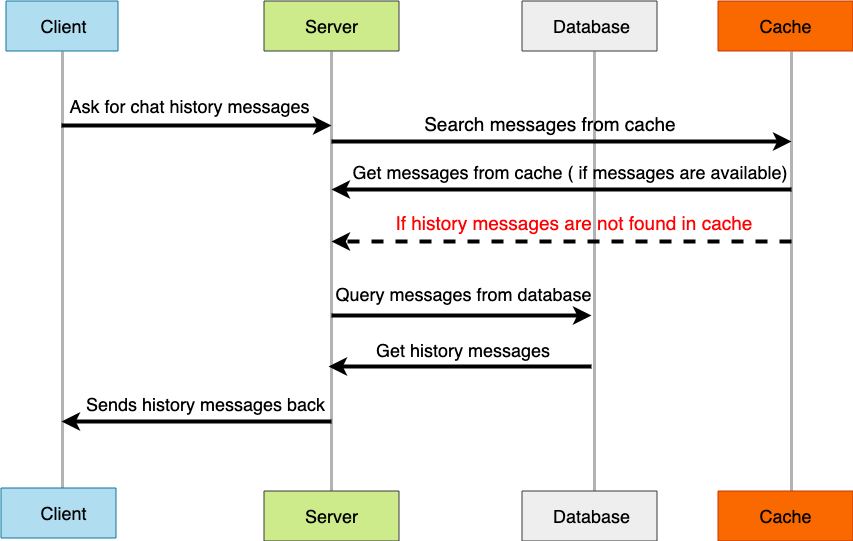

The diagram above was exported from draw.io. Its source (the exported page's mxGraphModel, read from the mxfile embedded in the PNG):
<mxGraphModel dx="879" dy="538" grid="1" gridSize="10" guides="1" tooltips="1" connect="1" arrows="1" fold="1" page="1" pageScale="1" pageWidth="827" pageHeight="1169" math="0" shadow="0">
  <root>
    <mxCell id="0" />
    <mxCell id="1" parent="0" />
    <mxCell id="eda7TwkoukBJhbywhqYn-8" value="" style="rounded=0;whiteSpace=wrap;html=1;fontSize=24;rotation=90;fillColor=#b1ddf0;strokeColor=#10739e;" parent="1" vertex="1">
      <mxGeometry x="45.5" y="38.5" width="50" height="112" as="geometry" />
    </mxCell>
    <mxCell id="eda7TwkoukBJhbywhqYn-18" value="" style="endArrow=none;html=1;rounded=0;fontSize=18;fontColor=#6281AD;strokeColor=#B3B3B3;strokeWidth=3;" parent="1" edge="1">
      <mxGeometry width="50" height="50" relative="1" as="geometry">
        <mxPoint x="71" y="560" as="sourcePoint" />
        <mxPoint x="71" y="120" as="targetPoint" />
      </mxGeometry>
    </mxCell>
    <mxCell id="eda7TwkoukBJhbywhqYn-19" value="&lt;font color=&quot;#000000&quot;&gt;Client&lt;/font&gt;" style="text;html=1;align=center;verticalAlign=middle;resizable=0;points=[];autosize=1;strokeColor=none;fillColor=none;fontSize=18;fontColor=#6281AD;" parent="1" vertex="1">
      <mxGeometry x="42" y="79.5" width="60" height="30" as="geometry" />
    </mxCell>
    <mxCell id="eda7TwkoukBJhbywhqYn-20" value="" style="rounded=0;whiteSpace=wrap;html=1;fontSize=24;rotation=90;fillColor=#cdeb8b;strokeColor=#36393d;" parent="1" vertex="1">
      <mxGeometry x="315" y="27" width="50" height="135" as="geometry" />
    </mxCell>
    <mxCell id="eda7TwkoukBJhbywhqYn-21" value="&lt;font color=&quot;#000000&quot;&gt;Server&lt;/font&gt;" style="text;html=1;align=center;verticalAlign=middle;resizable=0;points=[];autosize=1;strokeColor=none;fillColor=none;fontSize=18;fontColor=#6281AD;" parent="1" vertex="1">
      <mxGeometry x="305" y="79.5" width="70" height="30" as="geometry" />
    </mxCell>
    <mxCell id="eda7TwkoukBJhbywhqYn-22" value="" style="endArrow=none;html=1;rounded=0;fontSize=18;fontColor=#6281AD;strokeColor=#B3B3B3;strokeWidth=3;fillColor=#eeeeee;" parent="1" edge="1">
      <mxGeometry width="50" height="50" relative="1" as="geometry">
        <mxPoint x="340" y="560" as="sourcePoint" />
        <mxPoint x="340" y="120" as="targetPoint" />
      </mxGeometry>
    </mxCell>
    <mxCell id="eda7TwkoukBJhbywhqYn-23" value="" style="rounded=0;whiteSpace=wrap;html=1;fontSize=24;rotation=90;fillColor=#eeeeee;strokeColor=#36393d;" parent="1" vertex="1">
      <mxGeometry x="573" y="27" width="50" height="135" as="geometry" />
    </mxCell>
    <mxCell id="eda7TwkoukBJhbywhqYn-24" value="&lt;font color=&quot;#000000&quot;&gt;Database&lt;/font&gt;" style="text;html=1;align=center;verticalAlign=middle;resizable=0;points=[];autosize=1;strokeColor=none;fillColor=none;fontSize=18;fontColor=#6281AD;" parent="1" vertex="1">
      <mxGeometry x="555" y="79.5" width="90" height="30" as="geometry" />
    </mxCell>
    <mxCell id="eda7TwkoukBJhbywhqYn-25" value="" style="rounded=0;whiteSpace=wrap;html=1;fontSize=24;rotation=90;fillColor=#fa6800;strokeColor=#C73500;fontColor=#000000;" parent="1" vertex="1">
      <mxGeometry x="769" y="27" width="50" height="135" as="geometry" />
    </mxCell>
    <mxCell id="eda7TwkoukBJhbywhqYn-27" value="" style="endArrow=none;html=1;rounded=0;fontSize=18;fontColor=#6281AD;strokeColor=#B3B3B3;strokeWidth=3;" parent="1" edge="1">
      <mxGeometry width="50" height="50" relative="1" as="geometry">
        <mxPoint x="603" y="560" as="sourcePoint" />
        <mxPoint x="603" y="120" as="targetPoint" />
      </mxGeometry>
    </mxCell>
    <mxCell id="eda7TwkoukBJhbywhqYn-26" value="&lt;font color=&quot;#000000&quot;&gt;Cache&lt;/font&gt;" style="text;html=1;align=center;verticalAlign=middle;resizable=0;points=[];autosize=1;strokeColor=none;fillColor=none;fontSize=18;fontColor=#6281AD;" parent="1" vertex="1">
      <mxGeometry x="759" y="79.5" width="70" height="30" as="geometry" />
    </mxCell>
    <mxCell id="eda7TwkoukBJhbywhqYn-28" value="" style="endArrow=none;html=1;rounded=0;fontSize=18;fontColor=#6281AD;strokeColor=#B3B3B3;strokeWidth=3;" parent="1" edge="1">
      <mxGeometry width="50" height="50" relative="1" as="geometry">
        <mxPoint x="800" y="560" as="sourcePoint" />
        <mxPoint x="800" y="120" as="targetPoint" />
      </mxGeometry>
    </mxCell>
    <mxCell id="eda7TwkoukBJhbywhqYn-29" value="Ask for chat history messages" style="text;html=1;align=center;verticalAlign=middle;resizable=0;points=[];autosize=1;strokeColor=none;fillColor=none;fontSize=18;fontColor=#000000;" parent="1" vertex="1">
      <mxGeometry x="68" y="160" width="260" height="30" as="geometry" />
    </mxCell>
    <mxCell id="eda7TwkoukBJhbywhqYn-30" value="" style="endArrow=classic;html=1;rounded=0;fontSize=18;fontColor=#000000;strokeColor=#000000;strokeWidth=4;" parent="1" edge="1">
      <mxGeometry width="50" height="50" relative="1" as="geometry">
        <mxPoint x="70" y="194" as="sourcePoint" />
        <mxPoint x="340" y="194" as="targetPoint" />
      </mxGeometry>
    </mxCell>
    <mxCell id="eda7TwkoukBJhbywhqYn-31" value="" style="endArrow=classic;html=1;rounded=0;fontSize=18;fontColor=#000000;strokeColor=#000000;strokeWidth=4;" parent="1" edge="1">
      <mxGeometry width="50" height="50" relative="1" as="geometry">
        <mxPoint x="340" y="210" as="sourcePoint" />
        <mxPoint x="800" y="210" as="targetPoint" />
        <Array as="points">
          <mxPoint x="500" y="210" />
        </Array>
      </mxGeometry>
    </mxCell>
    <mxCell id="eda7TwkoukBJhbywhqYn-32" value="&lt;font style=&quot;font-size: 19px;&quot;&gt;Search messages from cache&amp;nbsp;&lt;/font&gt;" style="text;html=1;align=center;verticalAlign=middle;resizable=0;points=[];autosize=1;strokeColor=none;fillColor=none;fontSize=18;fontColor=#000000;" parent="1" vertex="1">
      <mxGeometry x="426" y="178" width="270" height="30" as="geometry" />
    </mxCell>
    <mxCell id="eda7TwkoukBJhbywhqYn-33" value="" style="endArrow=classic;html=1;rounded=0;fontSize=18;fontColor=#000000;strokeColor=#000000;strokeWidth=4;" parent="1" edge="1">
      <mxGeometry width="50" height="50" relative="1" as="geometry">
        <mxPoint x="800" y="258" as="sourcePoint" />
        <mxPoint x="340" y="258" as="targetPoint" />
      </mxGeometry>
    </mxCell>
    <mxCell id="eda7TwkoukBJhbywhqYn-34" value="&lt;font style=&quot;font-size: 18px;&quot;&gt;Get messages from cache ( if messages are available)&amp;nbsp;&lt;/font&gt;" style="text;html=1;align=center;verticalAlign=middle;resizable=0;points=[];autosize=1;strokeColor=none;fillColor=none;fontSize=18;fontColor=#000000;" parent="1" vertex="1">
      <mxGeometry x="351" y="226" width="460" height="30" as="geometry" />
    </mxCell>
    <mxCell id="eda7TwkoukBJhbywhqYn-35" value="" style="endArrow=classic;html=1;rounded=0;fontSize=17;fontColor=#000000;strokeColor=#000000;strokeWidth=4;dashed=1;" parent="1" edge="1">
      <mxGeometry width="50" height="50" relative="1" as="geometry">
        <mxPoint x="800" y="310" as="sourcePoint" />
        <mxPoint x="340" y="310" as="targetPoint" />
      </mxGeometry>
    </mxCell>
    <mxCell id="eda7TwkoukBJhbywhqYn-37" value="&lt;font color=&quot;#ff0000&quot; style=&quot;font-size: 19px;&quot;&gt;If history messages are not found in cache&amp;nbsp;&lt;/font&gt;" style="text;html=1;align=center;verticalAlign=middle;resizable=0;points=[];autosize=1;strokeColor=none;fillColor=none;fontSize=18;fontColor=#000000;" parent="1" vertex="1">
      <mxGeometry x="395" y="277" width="380" height="30" as="geometry" />
    </mxCell>
    <mxCell id="eda7TwkoukBJhbywhqYn-38" value="" style="endArrow=classic;html=1;rounded=0;fontSize=18;fontColor=#000000;strokeColor=#000000;strokeWidth=4;" parent="1" edge="1">
      <mxGeometry width="50" height="50" relative="1" as="geometry">
        <mxPoint x="340" y="384" as="sourcePoint" />
        <mxPoint x="600" y="384" as="targetPoint" />
      </mxGeometry>
    </mxCell>
    <mxCell id="eda7TwkoukBJhbywhqYn-39" value="&lt;font style=&quot;font-size: 18px;&quot;&gt;Query messages from database&lt;/font&gt;" style="text;html=1;align=center;verticalAlign=middle;resizable=0;points=[];autosize=1;strokeColor=none;fillColor=none;fontSize=18;fontColor=#000000;" parent="1" vertex="1">
      <mxGeometry x="337" y="348" width="270" height="30" as="geometry" />
    </mxCell>
    <mxCell id="eda7TwkoukBJhbywhqYn-40" value="" style="endArrow=classic;html=1;rounded=0;fontSize=17;fontColor=#000000;strokeColor=#000000;strokeWidth=4;" parent="1" edge="1">
      <mxGeometry width="50" height="50" relative="1" as="geometry">
        <mxPoint x="600" y="435" as="sourcePoint" />
        <mxPoint x="337" y="435" as="targetPoint" />
      </mxGeometry>
    </mxCell>
    <mxCell id="eda7TwkoukBJhbywhqYn-41" value="&lt;font style=&quot;font-size: 18px;&quot;&gt;Get history messages&amp;nbsp;&lt;/font&gt;" style="text;html=1;align=center;verticalAlign=middle;resizable=0;points=[];autosize=1;strokeColor=none;fillColor=none;fontSize=18;fontColor=#000000;" parent="1" vertex="1">
      <mxGeometry x="379" y="404" width="190" height="30" as="geometry" />
    </mxCell>
    <mxCell id="eda7TwkoukBJhbywhqYn-43" value="" style="endArrow=classic;html=1;rounded=0;fontSize=17;fontColor=#000000;strokeColor=#000000;strokeWidth=4;" parent="1" edge="1">
      <mxGeometry width="50" height="50" relative="1" as="geometry">
        <mxPoint x="340" y="490" as="sourcePoint" />
        <mxPoint x="70" y="490" as="targetPoint" />
      </mxGeometry>
    </mxCell>
    <mxCell id="eda7TwkoukBJhbywhqYn-44" value="Sends history messages back" style="text;html=1;align=center;verticalAlign=middle;resizable=0;points=[];autosize=1;strokeColor=none;fillColor=none;fontSize=18;fontColor=#000000;" parent="1" vertex="1">
      <mxGeometry x="89" y="458" width="250" height="30" as="geometry" />
    </mxCell>
    <mxCell id="eda7TwkoukBJhbywhqYn-45" value="" style="rounded=0;whiteSpace=wrap;html=1;fontSize=24;rotation=90;fillColor=#b1ddf0;strokeColor=#10739e;" parent="1" vertex="1">
      <mxGeometry x="42" y="524" width="50" height="115" as="geometry" />
    </mxCell>
    <mxCell id="eda7TwkoukBJhbywhqYn-46" value="&lt;font color=&quot;#000000&quot;&gt;Client&lt;/font&gt;" style="text;html=1;align=center;verticalAlign=middle;resizable=0;points=[];autosize=1;strokeColor=none;fillColor=none;fontSize=18;fontColor=#6281AD;" parent="1" vertex="1">
      <mxGeometry x="42" y="566.5" width="60" height="30" as="geometry" />
    </mxCell>
    <mxCell id="eda7TwkoukBJhbywhqYn-47" value="" style="rounded=0;whiteSpace=wrap;html=1;fontSize=24;rotation=90;fillColor=#cdeb8b;strokeColor=#36393d;" parent="1" vertex="1">
      <mxGeometry x="315" y="517" width="50" height="135" as="geometry" />
    </mxCell>
    <mxCell id="eda7TwkoukBJhbywhqYn-48" value="&lt;font color=&quot;#000000&quot;&gt;Server&lt;/font&gt;" style="text;html=1;align=center;verticalAlign=middle;resizable=0;points=[];autosize=1;strokeColor=none;fillColor=none;fontSize=18;fontColor=#6281AD;" parent="1" vertex="1">
      <mxGeometry x="305" y="569.5" width="70" height="30" as="geometry" />
    </mxCell>
    <mxCell id="eda7TwkoukBJhbywhqYn-49" value="" style="rounded=0;whiteSpace=wrap;html=1;fontSize=24;rotation=90;fillColor=#eeeeee;strokeColor=#36393d;" parent="1" vertex="1">
      <mxGeometry x="573" y="517" width="50" height="135" as="geometry" />
    </mxCell>
    <mxCell id="eda7TwkoukBJhbywhqYn-50" value="&lt;font color=&quot;#000000&quot;&gt;Database&lt;/font&gt;" style="text;html=1;align=center;verticalAlign=middle;resizable=0;points=[];autosize=1;strokeColor=none;fillColor=none;fontSize=18;fontColor=#6281AD;" parent="1" vertex="1">
      <mxGeometry x="555" y="569.5" width="90" height="30" as="geometry" />
    </mxCell>
    <mxCell id="eda7TwkoukBJhbywhqYn-51" value="" style="rounded=0;whiteSpace=wrap;html=1;fontSize=24;rotation=90;fillColor=#fa6800;strokeColor=#C73500;fontColor=#000000;" parent="1" vertex="1">
      <mxGeometry x="769" y="517" width="50" height="135" as="geometry" />
    </mxCell>
    <mxCell id="eda7TwkoukBJhbywhqYn-52" value="&lt;font color=&quot;#000000&quot;&gt;Cache&lt;/font&gt;" style="text;html=1;align=center;verticalAlign=middle;resizable=0;points=[];autosize=1;strokeColor=none;fillColor=none;fontSize=18;fontColor=#6281AD;" parent="1" vertex="1">
      <mxGeometry x="759" y="570" width="70" height="30" as="geometry" />
    </mxCell>
  </root>
</mxGraphModel>